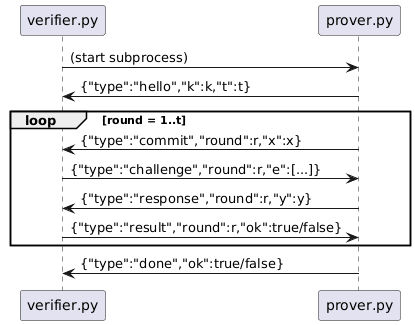

The diagram above was rendered by PlantUML. Its source (embedded in the PNG):
@startuml
participant "verifier.py" as V
participant "prover.py" as P

V -> P : (start subprocess)
P -> V : {"type":"hello","k":k,"t":t}

loop round = 1..t
  P -> V : {"type":"commit","round":r,"x":x}
  V -> P : {"type":"challenge","round":r,"e":[...]}
  P -> V : {"type":"response","round":r,"y":y}
  V -> P : {"type":"result","round":r,"ok":true/false}
end

P -> V : {"type":"done","ok":true/false}
@enduml